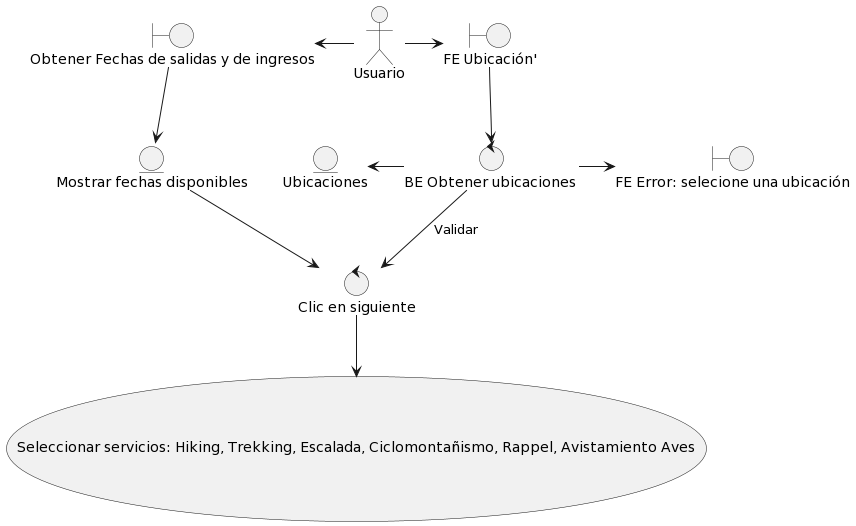

The diagram above was rendered by PlantUML. Its source (embedded in the PNG):
@startuml
Usuario as usuario

/' boundary '/
boundary "FE Ubicación'" as Ubicacion
boundary "FE Error: selecione una ubicación" as errorUbicacion
boundary "Obtener Fechas de salidas y de ingresos" as obtenerFechas

/' control '/

control "BE Obtener ubicaciones " as obtenerUbicaciones
control "Clic en siguiente" as siguiente

/' entity '/

entity "Ubicaciones" as ubicacionesRegistradas
entity "Mostrar fechas disponibles" as fechasDisponibles


/' Usecase '/
usecase (Seleccionar servicios: Hiking, Trekking, Escalada, Ciclomontañismo, Rappel, Avistamiento Aves) as seleccionarServicios


usuario -> Ubicacion
usuario -left-> obtenerFechas
obtenerFechas -down-> fechasDisponibles
fechasDisponibles -down-> siguiente
Ubicacion -down-> obtenerUbicaciones
obtenerUbicaciones -left-> ubicacionesRegistradas
obtenerUbicaciones -right-> errorUbicacion
obtenerUbicaciones -down-> siguiente: Validar
siguiente -down-> seleccionarServicios
@enduml